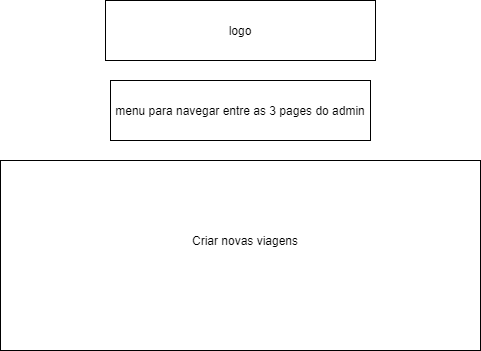

The diagram above was exported from draw.io. Its source (the exported page's mxGraphModel, read from the mxfile embedded in the PNG):
<mxGraphModel dx="1336" dy="745" grid="1" gridSize="10" guides="1" tooltips="1" connect="1" arrows="1" fold="1" page="1" pageScale="1" pageWidth="827" pageHeight="1169" math="0" shadow="0">
  <root>
    <mxCell id="0" />
    <mxCell id="1" parent="0" />
    <mxCell id="K-iwYLgJhyDj_uqnnAQE-27" value="logo" style="rounded=0;whiteSpace=wrap;html=1;" vertex="1" parent="1">
      <mxGeometry x="305" y="40" width="270" height="60" as="geometry" />
    </mxCell>
    <mxCell id="K-iwYLgJhyDj_uqnnAQE-34" value="menu para navegar entre as 3 pages do admin" style="rounded=0;whiteSpace=wrap;html=1;" vertex="1" parent="1">
      <mxGeometry x="310" y="120" width="260" height="60" as="geometry" />
    </mxCell>
    <mxCell id="K-iwYLgJhyDj_uqnnAQE-35" value="" style="rounded=0;whiteSpace=wrap;html=1;" vertex="1" parent="1">
      <mxGeometry x="200" y="200" width="480" height="190" as="geometry" />
    </mxCell>
    <mxCell id="K-iwYLgJhyDj_uqnnAQE-37" value="Criar novas viagens" style="text;html=1;strokeColor=none;fillColor=none;align=center;verticalAlign=middle;whiteSpace=wrap;rounded=0;" vertex="1" parent="1">
      <mxGeometry x="370" y="270" width="150" height="20" as="geometry" />
    </mxCell>
  </root>
</mxGraphModel>